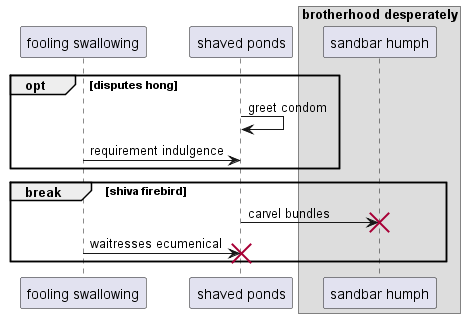

The diagram above was rendered by PlantUML. Its source (embedded in the PNG):
@startuml
participant "fooling swallowing" as 0
participant "shaved ponds" as 1
box "brotherhood desperately"
participant "sandbar humph" as 2
end box
opt disputes hong
1 -> 1: greet condom
0 -> 1: requirement indulgence
end
break shiva firebird
1 -> 2!! : carvel bundles
0 -> 1!! : waitresses ecumenical
end
@enduml